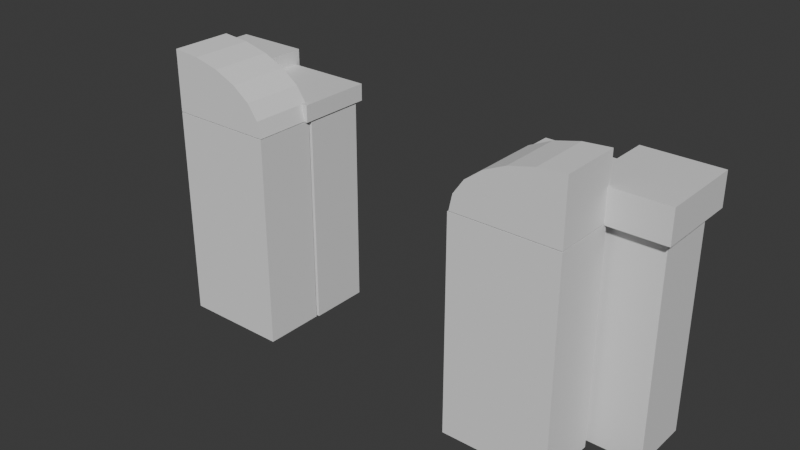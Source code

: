 # Source: Open_Low_poly_Wall_door.blend  (saved by Blender 4.2.66; exported with 4.5.12 LTS)
import bpy
from mathutils import Matrix  # noqa: F401  (used for matrix-valued properties, if any)

bpy.ops.wm.read_factory_settings(use_empty=True)
scene = bpy.context.scene
scene.name = 'Scene'

# ---- collections
col_collection = bpy.data.collections.new('Collection'); scene.collection.children.link(col_collection)

# ---- materials (node trees are filled in below, after node groups)
mat_material = bpy.data.materials.new('Material')
mat_material.alpha_threshold = 0.0
mat_material.use_transparent_shadow = False
mat_material.roughness = 0.5
mat_material.line_color = (0.0, 0.0, 0.0, 1.0)

# ---- material node trees
mat_material.use_nodes = True; mat_material.node_tree.nodes.clear()
_N = mat_material.node_tree.nodes; _L = mat_material.node_tree.links
n0 = _N.new('ShaderNodeOutputMaterial'); n0.name = 'Material Output'; n0.location = (300, 300)
n1 = _N.new('ShaderNodeBsdfPrincipled'); n1.name = 'Principled BSDF'; n1.location = (10, 300)
n1.inputs[3].default_value = 1.45
_L.new(n1.outputs[0], n0.inputs[0])
n0.is_active_output = True

# ---- world
world_world = bpy.data.worlds.new('World'); scene.world = world_world
world_world.use_nodes = True; world_world.node_tree.nodes.clear()
_N = world_world.node_tree.nodes; _L = world_world.node_tree.links
n0 = _N.new('ShaderNodeOutputWorld'); n0.name = 'World Output'; n0.location = (300, 300)
n1 = _N.new('ShaderNodeBackground'); n1.name = 'Background'; n1.location = (10, 300)
n1.inputs[0].default_value = (0.05088, 0.05088, 0.05088, 1.0)
_L.new(n1.outputs[0], n0.inputs[0])
n0.is_active_output = True
world_world.color = (0.05088, 0.05088, 0.05088)
world_world.sun_shadow_jitter_overblur = 0.0

# ---- meshes
me_cube = bpy.data.meshes.new('Cube')
me_cube.from_pydata([(1.0, 1.0, 5.916), (1.0, 1.0, -1.0), (1.0, -1.0, 5.916), (1.0, -1.0, -1.0), (-1.0, 1.0, 5.916), (-1.0, 1.0, -1.0), (-1.0, -1.0, 5.916), (-1.0, -1.0, -1.0), (-13.99, 1.0, -1.0), (-13.99, -1.0, -1.0), (-13.99, -1.0, 5.916), (-13.99, 1.0, 5.916), (-16.02, 1.0, -1.0), (-16.02, -1.0, -1.0), (-16.02, -1.0, 5.916), (-16.02, 1.0, 5.916), (-1.244, -1.391, 5.921), (-1.244, -1.391, 6.983), (-1.244, 1.391, 5.921), (-1.244, 1.391, 6.983), (1.244, -1.391, 5.921), (1.244, -1.391, 6.983), (1.244, 1.391, 5.921), (1.244, 1.391, 6.983), (-16.24, -1.391, 5.921), (-16.24, -1.391, 6.983), (-16.24, 1.391, 5.921), (-16.24, 1.391, 6.983), (-13.75, -1.391, 5.921), (-13.75, -1.391, 6.983), (-13.75, 1.391, 5.921), (-13.75, 1.391, 6.983), (-13.75, -1.237, 5.935), (-13.75, -1.237, 6.492), (-13.87, 1.237, 5.935), (-13.75, 1.237, 6.492), (-1.037, -1.237, 5.935), (-1.037, -1.237, 6.492), (-1.037, 1.237, 5.935), (-1.037, 1.237, 6.492), (-4.005, 1.0, 5.916), (-10.93, -1.0, 5.916), (-4.005, 1.0, -1.0), (-10.93, -1.0, -1.0), (-4.005, -1.0, -1.0), (-10.93, 1.0, -1.0), (-4.005, -1.0, 5.916), (-10.93, 1.0, 5.916), (-4.032, 1.237, 5.935), (-10.88, 1.237, 6.492), (-10.88, -1.237, 5.935), (-4.032, -1.237, 6.492), (-4.032, 1.237, 6.492), (-10.88, -1.237, 6.492), (-10.88, 1.237, 5.935), (-4.032, -1.237, 5.935)], [], [(0, 4, 6, 2), (3, 2, 6, 7), (41, 47, 11, 10), (5, 1, 3, 7), (1, 0, 2, 3), (5, 4, 0, 1), (11, 8, 12, 15), (47, 45, 8, 11), (43, 41, 10, 9), (45, 43, 9, 8), (13, 14, 15, 12), (8, 9, 13, 12), (10, 11, 15, 14), (9, 10, 14, 13), (16, 17, 19, 18), (18, 19, 23, 22), (22, 23, 21, 20), (20, 21, 17, 16), (18, 22, 20, 16), (23, 19, 17, 21), (24, 25, 27, 26), (26, 27, 31, 30), (30, 31, 29, 28), (28, 29, 25, 24), (26, 30, 28, 24), (31, 27, 25, 29), (32, 33, 35, 34), (48, 52, 39, 38), (38, 39, 37, 36), (50, 53, 33, 32), (48, 38, 36, 55), (49, 35, 33, 53), (5, 7, 44, 42), (7, 6, 46, 44), (4, 5, 42, 40), (6, 4, 40, 46), (39, 52, 51, 37), (34, 54, 50, 32), (36, 37, 51, 55), (34, 35, 49, 54), (53, 50, 54, 49), (43, 45, 47, 41), (55, 51, 52, 48), (44, 46, 40, 42)])
_uv = me_cube.uv_layers.new(name='UVMap')
_uv.uv.foreach_set('vector', [0.9842, 0.2386, 0.9061, 0.2386, 0.9061, 0.1606, 0.9842, 0.1606, 0.3985, 0.5456, 0.3985, 0.8153, 0.3205, 0.8153, 0.3205, 0.5456, 0.2407, 0.5478, 0.3187, 0.5478, 0.3187, 0.6671, 0.2407, 0.6671, 0.9967, 0.6441, 0.9967, 0.7221, 0.9187, 0.7221, 0.9187, 0.6441, 0.478, 0.5456, 0.478, 0.8153, 0.4, 0.8153, 0.4, 0.5456, 0.637, 0.5456, 0.637, 0.8153, 0.559, 0.8153, 0.559, 0.5456, 0.6659, 0.2705, 0.6659, 0.0007423, 0.7452, 0.0007423, 0.7452, 0.2705, 0.4397, 0.2743, 0.4397, 0.5441, 0.3205, 0.5441, 0.3205, 0.2743, 0.5605, 0.2743, 0.5605, 0.5441, 0.4412, 0.5441, 0.4412, 0.2743, 0.7614, 0.4088, 0.8394, 0.4088, 0.8394, 0.5281, 0.7614, 0.5281, 0.7165, 0.5456, 0.7165, 0.8153, 0.6385, 0.8153, 0.6385, 0.5456, 0.8955, 0.8401, 0.9735, 0.8401, 0.9735, 0.9193, 0.8955, 0.9193, 0.7975, 0.9004, 0.8755, 0.9004, 0.8755, 0.9796, 0.7975, 0.9796, 0.7599, 0.2743, 0.7599, 0.5441, 0.6807, 0.5441, 0.6807, 0.2743, 0.7554, 0.9253, 0.714, 0.9253, 0.714, 0.8168, 0.7554, 0.8168, 0.202, 0.9199, 0.1606, 0.9199, 0.1606, 0.8229, 0.202, 0.8229, 0.8873, 0.4088, 0.9287, 0.4088, 0.9287, 0.5173, 0.8873, 0.5173, 0.2035, 0.8229, 0.2449, 0.8229, 0.2449, 0.9199, 0.2035, 0.9199, 0.6155, 0.8168, 0.7125, 0.8168, 0.7125, 0.9253, 0.6155, 0.9253, 0.0621, 0.8216, 0.1591, 0.8216, 0.1591, 0.9301, 0.0621, 0.9301, 0.04215, 0.9289, 0.0007424, 0.9289, 0.0007423, 0.8204, 0.04215, 0.8204, 0.2878, 0.9199, 0.2464, 0.9199, 0.2464, 0.8229, 0.2878, 0.8229, 0.8878, 0.2743, 0.9292, 0.2743, 0.9292, 0.3828, 0.8878, 0.3828, 0.8955, 0.5456, 0.9369, 0.5456, 0.9369, 0.6426, 0.8955, 0.6426, 0.4185, 0.8168, 0.5155, 0.8168, 0.5155, 0.9253, 0.4185, 0.9253, 0.517, 0.8168, 0.614, 0.8168, 0.614, 0.9253, 0.517, 0.9253, 0.7786, 0.9135, 0.7569, 0.9135, 0.7569, 0.8169, 0.7792, 0.8168, 0.8626, 0.5256, 0.8409, 0.5256, 0.8409, 0.4088, 0.8626, 0.4088, 0.8955, 0.6441, 0.9172, 0.6441, 0.9172, 0.7406, 0.8955, 0.7406, 0.8647, 0.2743, 0.8864, 0.2743, 0.8864, 0.3861, 0.8647, 0.3861, 0.7975, 0.7806, 0.7975, 0.6638, 0.894, 0.6638, 0.894, 0.7806, 0.417, 0.8168, 0.417, 0.9286, 0.3205, 0.9286, 0.3205, 0.8168, 0.8266, 0.0007423, 0.9046, 0.0007423, 0.9046, 0.118, 0.8266, 0.118, 0.6645, 0.0007423, 0.6645, 0.2705, 0.5472, 0.2705, 0.5472, 0.0007423, 0.5619, 0.5441, 0.5619, 0.2743, 0.6792, 0.2743, 0.6792, 0.5441, 0.8266, 0.1195, 0.9046, 0.1195, 0.9046, 0.2367, 0.8266, 0.2367, 0.894, 0.5456, 0.894, 0.6624, 0.7975, 0.6624, 0.7975, 0.5456, 0.7975, 0.8989, 0.7975, 0.7821, 0.894, 0.7821, 0.894, 0.8939, 0.8415, 0.2743, 0.8632, 0.2743, 0.8632, 0.3911, 0.8415, 0.3911, 0.8641, 0.4088, 0.8858, 0.4138, 0.8858, 0.5256, 0.8641, 0.5256, 0.2893, 0.8229, 0.311, 0.8229, 0.311, 0.9194, 0.2893, 0.9194, 0.4795, 0.5456, 0.5575, 0.5456, 0.5575, 0.8153, 0.4795, 0.8153, 0.9172, 0.8386, 0.8955, 0.8386, 0.8955, 0.7421, 0.9172, 0.7421, 0.796, 0.5456, 0.796, 0.8153, 0.718, 0.8153, 0.718, 0.5456])
me_cube.materials.append(mat_material)
me_cube.use_mirror_vertex_groups = False
me_cube.update()
me_cube_001 = bpy.data.meshes.new('Cube.001')
me_cube_001.from_pydata([(-4.003, -3.274, -1.0), (-4.003, -3.274, 5.935), (-4.003, -1.274, -1.0), (-4.003, -1.274, 5.935), (-0.5766, -3.274, -1.0), (-0.5766, -3.274, 5.935), (-0.5766, -1.274, -1.0), (-0.5766, -1.274, 5.935), (-14.44, -3.068, -1.0), (-14.44, -3.068, 5.935), (-14.44, -1.068, -1.0), (-14.44, -1.068, 5.935), (-10.98, -3.068, -1.0), (-10.98, -3.068, 5.935), (-10.98, -1.068, -1.0), (-10.98, -1.068, 5.935), (-10.86, -0.9912, 5.954), (-10.86, 1.009, 5.954), (-4.06, -0.9912, 5.954), (-4.06, 1.009, 5.954), (-7.485, 1.009, 5.954), (-7.485, 1.009, 7.954), (-7.485, -0.9912, 5.954), (-7.485, -0.9912, 7.954), (-7.485, -0.9912, 7.954), (-10.86, -0.9912, 5.954), (-8.359, -0.9912, 7.886), (-9.173, -0.9912, 7.686), (-9.872, -0.9912, 7.368), (-10.41, -0.9912, 6.954), (-10.75, -0.9912, 6.472), (-10.86, 1.009, 5.954), (-7.485, 1.009, 7.954), (-10.75, 1.009, 6.472), (-10.41, 1.009, 6.954), (-9.872, 1.009, 7.368), (-9.173, 1.009, 7.686), (-8.359, 1.009, 7.886), (-4.06, -0.9912, 5.954), (-7.485, -0.9912, 7.954), (-4.176, -0.9912, 6.472), (-4.518, -0.9912, 6.954), (-5.063, -0.9912, 7.368), (-5.772, -0.9912, 7.686), (-6.598, -0.9912, 7.886), (-7.485, 1.009, 7.954), (-4.06, 1.009, 5.954), (-6.598, 1.009, 7.886), (-5.772, 1.009, 7.686), (-5.063, 1.009, 7.368), (-4.518, 1.009, 6.954), (-4.176, 1.009, 6.472), (-3.964, -3.274, 5.961), (-3.964, -1.274, 5.961), (-10.97, -3.068, 5.962), (-10.97, -1.068, 5.962), (-14.44, -3.068, 7.962), (-0.5705, -3.274, 5.961), (-0.5705, -1.274, 7.961), (-14.44, -1.068, 5.962), (-14.44, -1.068, 7.962), (-0.5705, -1.274, 5.961), (-0.5705, -3.274, 7.961), (-14.44, -3.068, 5.962), (-0.5705, -3.274, 7.961), (-3.964, -3.274, 5.961), (-1.449, -3.274, 7.892), (-2.267, -3.274, 7.693), (-2.97, -3.274, 7.375), (-3.51, -3.274, 6.961), (-3.849, -3.274, 6.478), (-3.964, -1.274, 5.961), (-0.5705, -1.274, 7.961), (-3.849, -1.274, 6.478), (-3.51, -1.274, 6.961), (-2.97, -1.274, 7.375), (-2.267, -1.274, 7.693), (-1.449, -1.274, 7.892), (-10.97, -3.068, 5.962), (-14.44, -3.068, 7.962), (-11.09, -3.068, 6.48), (-11.43, -3.068, 6.962), (-11.99, -3.068, 7.377), (-12.71, -3.068, 7.694), (-13.54, -3.068, 7.894), (-14.44, -1.068, 7.962), (-10.97, -1.068, 5.962), (-13.54, -1.068, 7.894), (-12.71, -1.068, 7.694), (-11.99, -1.068, 7.377), (-11.43, -1.068, 6.962), (-11.09, -1.068, 6.48)], [], [(0, 1, 3, 2), (2, 3, 7, 6), (6, 7, 5, 4), (4, 5, 1, 0), (2, 6, 4, 0), (7, 3, 1, 5), (8, 9, 11, 10), (10, 11, 15, 14), (14, 15, 13, 12), (12, 13, 9, 8), (10, 14, 12, 8), (15, 11, 9, 13), (52, 65, 71, 53), (59, 55, 54, 63), (58, 72, 64, 62), (85, 60, 56, 79), (53, 71, 73, 74, 75, 76, 77, 72, 58, 61), (54, 78, 80, 81, 82, 83, 84, 79, 56, 63), (55, 86, 78, 54), (53, 61, 57, 52), (59, 60, 85, 87, 88, 89, 90, 91, 86, 55), (59, 63, 56, 60), (57, 61, 58, 62), (85, 79, 84, 87), (87, 84, 83, 88), (88, 83, 82, 89), (89, 82, 81, 90), (90, 81, 80, 91), (91, 80, 78, 86), (64, 72, 77, 66), (66, 77, 76, 67), (67, 76, 75, 68), (68, 75, 74, 69), (69, 74, 73, 70), (70, 73, 71, 65), (57, 62, 64, 66, 67, 68, 69, 70, 65, 52)])
_uv = me_cube_001.uv_layers.new(name='UVMap')
_uv.uv.foreach_set('vector', [0.0792, 0.2743, 0.0792, 0.5464, 0.0007424, 0.5464, 0.0007423, 0.2743, 0.2754, 0.2728, 0.2754, 0.0007424, 0.4098, 0.0007423, 0.4098, 0.2728, 0.1591, 0.2743, 0.1591, 0.5464, 0.08068, 0.5464, 0.08068, 0.2743, 0.5457, 0.0007423, 0.5457, 0.2728, 0.4113, 0.2728, 0.4113, 0.0007423, 0.7467, 0.1352, 0.7467, 0.0007424, 0.8251, 0.0007424, 0.8251, 0.1352, 0.08067, 0.8201, 0.08067, 0.6857, 0.1591, 0.6857, 0.1591, 0.8201, 0.2391, 0.2743, 0.2391, 0.5464, 0.1606, 0.5464, 0.1606, 0.2743, 0.0007424, 0.2728, 0.0007423, 0.0007423, 0.1366, 0.0007424, 0.1366, 0.2728, 0.319, 0.2743, 0.319, 0.5464, 0.2406, 0.5464, 0.2406, 0.2743, 0.2739, 0.0007423, 0.2739, 0.2728, 0.1381, 0.2728, 0.1381, 0.0007423, 0.1606, 0.8214, 0.1606, 0.6856, 0.2391, 0.6856, 0.2391, 0.8214, 0.319, 0.6856, 0.319, 0.8214, 0.2406, 0.8214, 0.2406, 0.6856, 0.7807, 0.8953, 0.7807, 0.8953, 0.7807, 0.8168, 0.7807, 0.8168, 0.08067, 0.6842, 0.08067, 0.5478, 0.1591, 0.5478, 0.1591, 0.6842, 0.7822, 0.8168, 0.7823, 0.8168, 0.7823, 0.8953, 0.7822, 0.8953, 0.7838, 0.8168, 0.7839, 0.8168, 0.7839, 0.8953, 0.7838, 0.8953, 0.7614, 0.2743, 0.7615, 0.2743, 0.7818, 0.2788, 0.8007, 0.2921, 0.817, 0.3133, 0.8294, 0.3408, 0.8373, 0.3729, 0.84, 0.4073, 0.8399, 0.4073, 0.7615, 0.4073, 0.1606, 0.5478, 0.1607, 0.5478, 0.181, 0.5525, 0.2, 0.5661, 0.2162, 0.5878, 0.2287, 0.616, 0.2365, 0.6488, 0.2392, 0.6841, 0.2392, 0.6841, 0.1607, 0.6841, 0.7854, 0.8168, 0.7854, 0.8168, 0.7854, 0.8953, 0.7854, 0.8953, 0.7467, 0.2698, 0.7467, 0.1367, 0.8251, 0.1367, 0.8251, 0.2698, 0.07918, 0.6842, 0.0007424, 0.6842, 0.0007423, 0.6842, 0.003415, 0.6489, 0.01125, 0.616, 0.02372, 0.5878, 0.03996, 0.5661, 0.05888, 0.5525, 0.07918, 0.5478, 0.07918, 0.5479, 0.9846, 0.0792, 0.9061, 0.0792, 0.9061, 0.0007423, 0.9846, 0.0007423, 0.9846, 0.08068, 0.9846, 0.1591, 0.9061, 0.1591, 0.9061, 0.08068, 0.9541, 0.7236, 0.9541, 0.802, 0.9187, 0.802, 0.9187, 0.7236, 0.9645, 0.2743, 0.9645, 0.3528, 0.9307, 0.3528, 0.9307, 0.2743, 0.9556, 0.802, 0.9556, 0.7236, 0.9864, 0.7236, 0.9864, 0.802, 0.9931, 0.2743, 0.9931, 0.3528, 0.966, 0.3528, 0.966, 0.2743, 0.9963, 0.5456, 0.9963, 0.624, 0.973, 0.624, 0.973, 0.5456, 0.9959, 0.92, 0.9959, 0.9985, 0.975, 0.9985, 0.975, 0.92, 0.9302, 0.4873, 0.9302, 0.4088, 0.9647, 0.4088, 0.9647, 0.4873, 0.9384, 0.624, 0.9384, 0.5456, 0.9715, 0.5456, 0.9715, 0.624, 0.7569, 0.9934, 0.7569, 0.9149, 0.7872, 0.9149, 0.7872, 0.9934, 0.9662, 0.4873, 0.9662, 0.4088, 0.9929, 0.4088, 0.9929, 0.4873, 0.975, 0.9185, 0.975, 0.8401, 0.9982, 0.8401, 0.9982, 0.9185, 0.8955, 0.9993, 0.8955, 0.9208, 0.9163, 0.9208, 0.9163, 0.9993, 0.07918, 0.8189, 0.0007424, 0.8189, 0.0007423, 0.8189, 0.003415, 0.7844, 0.01125, 0.7523, 0.02372, 0.7247, 0.03996, 0.7036, 0.05888, 0.6903, 0.07918, 0.6857, 0.07918, 0.6858])
me_cube_001.update()

# ---- objects
ob_cube = bpy.data.objects.new('Cube', me_cube)
ob_cube_001 = bpy.data.objects.new('Cube.001', me_cube_001)

# ---- transforms, parenting, visibility, modifiers, constraints
ob_cube.location = (0.0, 0.0, 0.0)
ob_cube.lock_rotations_4d = False
ob_cube.empty_display_type = 'ARROWS'
ob_cube.lineart.crease_threshold = 0.0
ob_cube_001.location = (0.0, 0.0, 0.0)

# ---- collection membership
col_collection.objects.link(ob_cube)
col_collection.objects.link(ob_cube_001)

# ---- scene / render settings (as saved in the file)
scene.frame_start = 1; scene.frame_end = 250; scene.frame_set(1)
scene.render.engine = 'BLENDER_EEVEE_NEXT'
bpy.context.view_layer.update()

# ---- added for rendering (the .blend has no active camera and no usable light): camera, sun
cam_auto = bpy.data.cameras.new('AutoCamera')
cam_auto.lens = 50.0
cam_auto.sensor_width = 36.0
cam_auto.clip_end = 1000.0
ob_auto_camera = bpy.data.objects.new('AutoCamera', cam_auto)
scene.collection.objects.link(ob_auto_camera)
ob_auto_camera.location = (11.1843, -23.3593, 18.4263)
ob_auto_camera.rotation_euler = (1.09748, -7.21219e-08, 0.694738)
scene.camera = ob_auto_camera
light_auto_sun = bpy.data.lights.new('AutoSun', 'SUN')
light_auto_sun.energy = 3.0
light_auto_sun.angle = 0.0523599
ob_auto_sun = bpy.data.objects.new('AutoSun', light_auto_sun)
scene.collection.objects.link(ob_auto_sun)
ob_auto_sun.rotation_euler = (0.872665, 0.174533, 0.523599)
bpy.context.view_layer.update()
